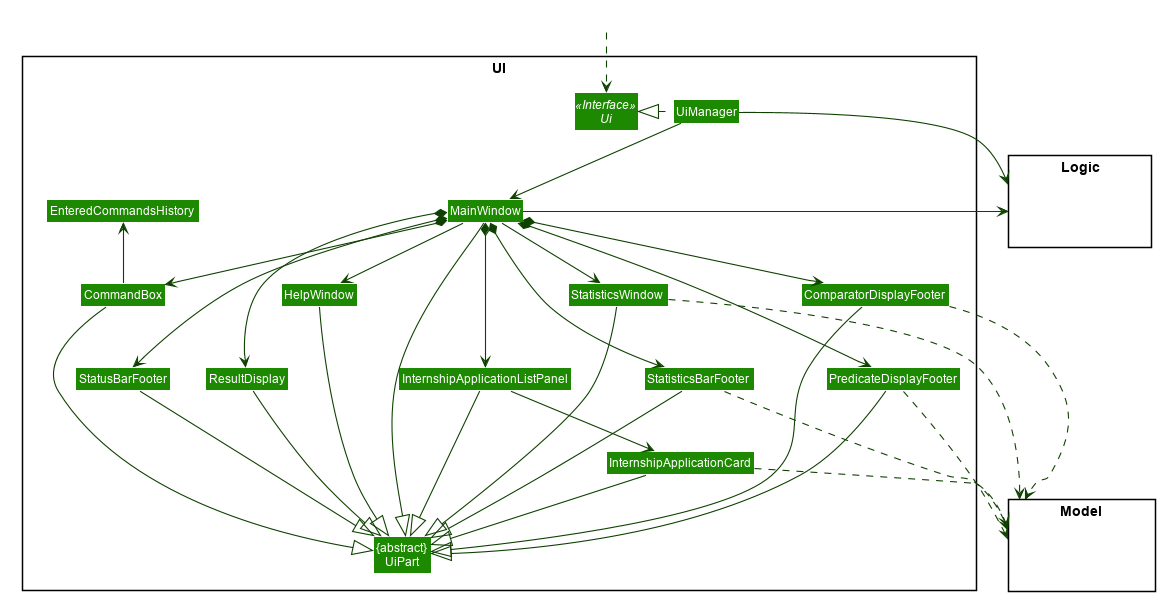

The diagram above was rendered by PlantUML. Its source (embedded in the PNG):
@startuml








skinparam BackgroundColor #FFFFFFF

skinparam Shadowing false

skinparam Class {
    FontColor #FFFFFF
    BorderThickness 1
    BorderColor #FFFFFF
    StereotypeFontColor #FFFFFF
    FontName Arial
}

skinparam Actor {
    BorderColor #000000
    Color #000000
    FontName Arial
}

skinparam Sequence {
    MessageAlign center
    BoxFontSize 15
    BoxPadding 0
    BoxFontColor #FFFFFF
    FontName Arial
}

skinparam Participant {
    FontColor #FFFFFFF
    Padding 20
}

skinparam MinClassWidth 50
skinparam ParticipantPadding 10
skinparam Shadowing false
skinparam DefaultTextAlignment center
skinparam packageStyle Rectangle

hide footbox
hide members
hide circle
skinparam arrowThickness 1.1
skinparam arrowColor #0E4100
skinparam classBackgroundColor #1D8900

package UI <<Rectangle>>{
Interface Ui <<Interface>>
Class "{abstract}\nUiPart" as UiPart
Class UiManager
Class MainWindow
Class HelpWindow
Class StatisticsWindow
Class StatisticsBarFooter
Class ComparatorDisplayFooter
Class PredicateDisplayFooter
Class ResultDisplay
Class InternshipApplicationListPanel
Class InternshipApplicationCard
Class StatusBarFooter
Class CommandBox
Class EnteredCommandsHistory
}

package Model <<Rectangle>> {
Class HiddenModel #FFFFFF
}

package Logic <<Rectangle>> {
Class HiddenLogic #FFFFFF
}

Class HiddenOutside #FFFFFF
HiddenOutside ..> Ui

UiManager .left.|> Ui
UiManager -down-> MainWindow
MainWindow -down-> StatisticsWindow
MainWindow *-down-> ComparatorDisplayFooter
MainWindow *-down-> StatisticsBarFooter
MainWindow -down-> HelpWindow
MainWindow *-down-> CommandBox
MainWindow *-down-> ResultDisplay
MainWindow *-down-> InternshipApplicationListPanel
MainWindow *-down-> StatusBarFooter
MainWindow *-down-> PredicateDisplayFooter

InternshipApplicationListPanel -down-> InternshipApplicationCard

MainWindow -left-|> UiPart

CommandBox -up-> EnteredCommandsHistory

ResultDisplay --|> UiPart
CommandBox --|> UiPart
InternshipApplicationListPanel --|> UiPart
InternshipApplicationCard --|> UiPart
StatusBarFooter --|> UiPart
StatisticsWindow --|> UiPart
StatisticsBarFooter--|> UiPart
ComparatorDisplayFooter --|> UiPart
PredicateDisplayFooter --|> UiPart
HelpWindow --|> UiPart

StatisticsBarFooter ..> Model
StatisticsWindow ..> Model
PredicateDisplayFooter ..> Model
ComparatorDisplayFooter ..> Model
InternshipApplicationCard ..> Model
UiManager -right-> Logic
MainWindow -left-> Logic


PredicateDisplayFooter -[hidden]up- ComparatorDisplayFooter
PredicateDisplayFooter -[hidden]left- StatisticsBarFooter

StatisticsBarFooter -[hidden]up- StatisticsWindow
StatisticsBarFooter -[hidden]left- InternshipApplicationListPanel
InternshipApplicationListPanel -[hidden]left- ResultDisplay

ResultDisplay -[hidden]up- HelpWindow
ResultDisplay -[hidden]left- StatusBarFooter

StatusBarFooter -[hidden]up- CommandBox 

MainWindow -[hidden]-|> UiPart
@enduml